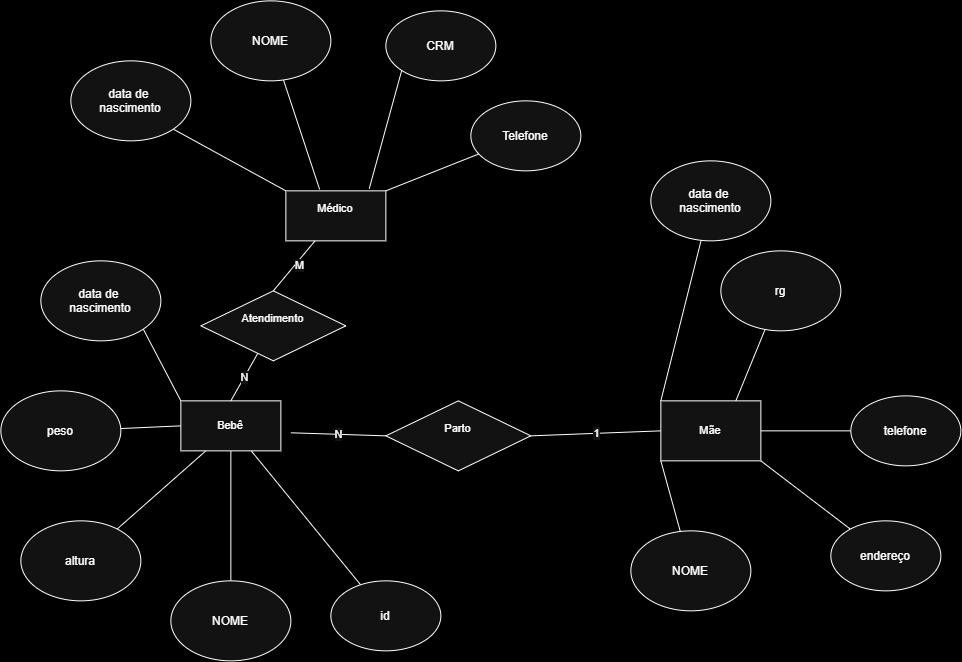

The diagram above was exported from draw.io. Its source (the exported page's mxGraphModel, read from the mxfile embedded in the PNG):
<mxGraphModel dx="1411" dy="1984" grid="1" gridSize="10" guides="1" tooltips="1" connect="1" arrows="1" fold="1" page="1" pageScale="1" pageWidth="827" pageHeight="1169" background="light-dark(#FFFFFF,#000000)" math="0" shadow="0">
  <root>
    <mxCell id="0" />
    <mxCell id="1" parent="0" />
    <mxCell id="fG5Hm2RyEf8I_6TbVoQY-7" edge="1" parent="1" style="edgeStyle=none;shape=connector;rounded=0;orthogonalLoop=1;jettySize=auto;html=1;entryX=0;entryY=0.5;entryDx=0;entryDy=0;strokeColor=default;align=center;verticalAlign=middle;fontFamily=Helvetica;fontSize=11;fontColor=default;labelBackgroundColor=default;endArrow=none;endFill=0;" target="fG5Hm2RyEf8I_6TbVoQY-4" value="N">
      <mxGeometry relative="1" as="geometry">
        <mxPoint x="310" y="281.9354838709677" as="sourcePoint" />
      </mxGeometry>
    </mxCell>
    <mxCell id="fG5Hm2RyEf8I_6TbVoQY-1" edge="1" parent="1" source="tOu7At1G6vRp0crdBYij-2" style="shape=connector;rounded=0;orthogonalLoop=1;jettySize=auto;html=1;exitX=0.5;exitY=0;exitDx=0;exitDy=0;strokeColor=default;align=center;verticalAlign=middle;fontFamily=Helvetica;fontSize=11;fontColor=default;labelBackgroundColor=default;endArrow=none;endFill=0;entryX=0.5;entryY=1;entryDx=0;entryDy=0;" target="fG5Hm2RyEf8I_6TbVoQY-19">
      <mxGeometry relative="1" as="geometry">
        <mxPoint x="250" y="310" as="targetPoint" />
      </mxGeometry>
    </mxCell>
    <mxCell id="tOu7At1G6vRp0crdBYij-2" parent="1" style="ellipse;whiteSpace=wrap;html=1;shapeInside=1;" value="NOME" vertex="1">
      <mxGeometry height="80" width="120" x="190" y="430" as="geometry" />
    </mxCell>
    <mxCell id="tOu7At1G6vRp0crdBYij-5" edge="1" parent="1" source="tOu7At1G6vRp0crdBYij-4" style="rounded=0;orthogonalLoop=1;jettySize=auto;html=1;endArrow=none;endFill=0;" target="fG5Hm2RyEf8I_6TbVoQY-19">
      <mxGeometry relative="1" as="geometry">
        <mxPoint x="275.1351351351352" y="310" as="targetPoint" />
      </mxGeometry>
    </mxCell>
    <mxCell id="tOu7At1G6vRp0crdBYij-4" parent="1" style="ellipse;whiteSpace=wrap;html=1;shapeInside=1;" value="id" vertex="1">
      <mxGeometry height="70" width="110" x="350" y="430" as="geometry" />
    </mxCell>
    <mxCell id="fG5Hm2RyEf8I_6TbVoQY-3" edge="1" parent="1" source="fG5Hm2RyEf8I_6TbVoQY-2" style="shape=connector;rounded=0;orthogonalLoop=1;jettySize=auto;html=1;entryX=0.25;entryY=1;entryDx=0;entryDy=0;strokeColor=default;align=center;verticalAlign=middle;fontFamily=Helvetica;fontSize=11;fontColor=default;labelBackgroundColor=default;endArrow=none;endFill=0;" target="fG5Hm2RyEf8I_6TbVoQY-19">
      <mxGeometry relative="1" as="geometry">
        <mxPoint x="250" y="310" as="targetPoint" />
      </mxGeometry>
    </mxCell>
    <mxCell id="fG5Hm2RyEf8I_6TbVoQY-2" parent="1" style="ellipse;whiteSpace=wrap;html=1;shapeInside=1;" value="altura" vertex="1">
      <mxGeometry height="80" width="120" x="40" y="370" as="geometry" />
    </mxCell>
    <mxCell id="fG5Hm2RyEf8I_6TbVoQY-4" parent="1" style="shape=rhombus;html=1;dashed=0;whiteSpace=wrap;perimeter=rhombusPerimeter;fontFamily=Helvetica;fontSize=11;fontColor=default;labelBackgroundColor=default;" value="Parto&lt;div&gt;&lt;br&gt;&lt;/div&gt;" vertex="1">
      <mxGeometry height="70" width="145" x="405" y="250" as="geometry" />
    </mxCell>
    <mxCell id="fG5Hm2RyEf8I_6TbVoQY-6" edge="1" parent="1" source="fG5Hm2RyEf8I_6TbVoQY-16" style="edgeStyle=none;shape=connector;rounded=0;orthogonalLoop=1;jettySize=auto;html=1;entryX=1;entryY=0.5;entryDx=0;entryDy=0;strokeColor=default;align=center;verticalAlign=middle;fontFamily=Helvetica;fontSize=11;fontColor=default;labelBackgroundColor=default;endArrow=none;endFill=0;exitX=0;exitY=0.5;exitDx=0;exitDy=0;" target="fG5Hm2RyEf8I_6TbVoQY-4" value="1">
      <mxGeometry relative="1" as="geometry">
        <mxPoint x="660" y="281.7647058823529" as="sourcePoint" />
      </mxGeometry>
    </mxCell>
    <mxCell id="fG5Hm2RyEf8I_6TbVoQY-11" edge="1" parent="1" source="fG5Hm2RyEf8I_6TbVoQY-10" style="edgeStyle=none;shape=connector;rounded=0;orthogonalLoop=1;jettySize=auto;html=1;entryX=0;entryY=0.5;entryDx=0;entryDy=0;strokeColor=default;align=center;verticalAlign=middle;fontFamily=Helvetica;fontSize=11;fontColor=default;labelBackgroundColor=default;endArrow=none;endFill=0;" target="fG5Hm2RyEf8I_6TbVoQY-19">
      <mxGeometry relative="1" as="geometry">
        <mxPoint x="190" y="280" as="targetPoint" />
      </mxGeometry>
    </mxCell>
    <mxCell id="fG5Hm2RyEf8I_6TbVoQY-10" parent="1" style="ellipse;whiteSpace=wrap;html=1;shapeInside=1;" value="peso&lt;div&gt;&lt;br/&gt;&lt;/div&gt;" vertex="1">
      <mxGeometry height="80" width="120" x="20" y="240" as="geometry" />
    </mxCell>
    <mxCell id="fG5Hm2RyEf8I_6TbVoQY-14" edge="1" parent="1" source="fG5Hm2RyEf8I_6TbVoQY-13" style="edgeStyle=none;shape=connector;rounded=0;orthogonalLoop=1;jettySize=auto;html=1;exitX=1;exitY=1;exitDx=0;exitDy=0;entryX=0;entryY=0;entryDx=0;entryDy=0;strokeColor=default;align=center;verticalAlign=middle;fontFamily=Helvetica;fontSize=11;fontColor=default;labelBackgroundColor=default;endArrow=none;endFill=0;" target="fG5Hm2RyEf8I_6TbVoQY-19">
      <mxGeometry relative="1" as="geometry">
        <mxPoint x="190" y="250" as="targetPoint" />
      </mxGeometry>
    </mxCell>
    <mxCell id="fG5Hm2RyEf8I_6TbVoQY-13" parent="1" style="ellipse;whiteSpace=wrap;html=1;shapeInside=1;" value="&lt;div&gt;data de&amp;nbsp;&lt;/div&gt;&lt;div&gt;nascimento&lt;/div&gt;&lt;div&gt;&lt;br&gt;&lt;/div&gt;" vertex="1">
      <mxGeometry height="80" width="120" x="60" y="110" as="geometry" />
    </mxCell>
    <mxCell id="fG5Hm2RyEf8I_6TbVoQY-35" edge="1" parent="1" source="fG5Hm2RyEf8I_6TbVoQY-15" style="edgeStyle=none;shape=connector;rounded=0;orthogonalLoop=1;jettySize=auto;html=1;entryX=0.5;entryY=0;entryDx=0;entryDy=0;strokeColor=default;align=center;verticalAlign=middle;fontFamily=Helvetica;fontSize=11;fontColor=default;labelBackgroundColor=default;endArrow=none;endFill=0;" target="fG5Hm2RyEf8I_6TbVoQY-34">
      <mxGeometry relative="1" as="geometry" />
    </mxCell>
    <mxCell id="fG5Hm2RyEf8I_6TbVoQY-37" connectable="0" parent="fG5Hm2RyEf8I_6TbVoQY-35" style="edgeLabel;html=1;align=center;verticalAlign=middle;resizable=0;points=[];fontFamily=Helvetica;fontSize=11;fontColor=default;labelBackgroundColor=default;" value="M" vertex="1">
      <mxGeometry relative="1" x="-0.08" y="3" as="geometry">
        <mxPoint as="offset" />
      </mxGeometry>
    </mxCell>
    <mxCell id="fG5Hm2RyEf8I_6TbVoQY-39" edge="1" parent="1" source="fG5Hm2RyEf8I_6TbVoQY-15" style="edgeStyle=none;shape=connector;rounded=0;orthogonalLoop=1;jettySize=auto;html=1;exitX=0;exitY=0;exitDx=0;exitDy=0;entryX=1;entryY=1;entryDx=0;entryDy=0;strokeColor=default;align=center;verticalAlign=middle;fontFamily=Helvetica;fontSize=11;fontColor=default;labelBackgroundColor=default;endArrow=none;endFill=0;" target="fG5Hm2RyEf8I_6TbVoQY-38">
      <mxGeometry relative="1" as="geometry" />
    </mxCell>
    <mxCell id="fG5Hm2RyEf8I_6TbVoQY-15" parent="1" style="html=1;dashed=0;whiteSpace=wrap;fontFamily=Helvetica;fontSize=11;fontColor=default;labelBackgroundColor=default;" value="Médico&lt;div&gt;&lt;br&gt;&lt;/div&gt;" vertex="1">
      <mxGeometry height="50" width="100" x="305" y="40" as="geometry" />
    </mxCell>
    <mxCell id="fG5Hm2RyEf8I_6TbVoQY-16" parent="1" style="html=1;dashed=0;whiteSpace=wrap;fontFamily=Helvetica;fontSize=11;fontColor=default;labelBackgroundColor=default;" value="&lt;div&gt;Mãe&lt;/div&gt;" vertex="1">
      <mxGeometry height="60" width="100" x="680" y="250" as="geometry" />
    </mxCell>
    <mxCell id="fG5Hm2RyEf8I_6TbVoQY-19" parent="1" style="html=1;dashed=0;whiteSpace=wrap;fontFamily=Helvetica;fontSize=11;fontColor=default;labelBackgroundColor=default;" value="Bebê" vertex="1">
      <mxGeometry height="50" width="100" x="200" y="250" as="geometry" />
    </mxCell>
    <mxCell id="fG5Hm2RyEf8I_6TbVoQY-23" edge="1" parent="1" source="fG5Hm2RyEf8I_6TbVoQY-22" style="edgeStyle=none;shape=connector;rounded=0;orthogonalLoop=1;jettySize=auto;html=1;entryX=0;entryY=1;entryDx=0;entryDy=0;strokeColor=default;align=center;verticalAlign=middle;fontFamily=Helvetica;fontSize=11;fontColor=default;labelBackgroundColor=default;endArrow=none;endFill=0;" target="fG5Hm2RyEf8I_6TbVoQY-16">
      <mxGeometry relative="1" as="geometry" />
    </mxCell>
    <mxCell id="fG5Hm2RyEf8I_6TbVoQY-22" parent="1" style="ellipse;whiteSpace=wrap;html=1;shapeInside=1;" value="NOME" vertex="1">
      <mxGeometry height="80" width="120" x="650" y="380" as="geometry" />
    </mxCell>
    <mxCell id="fG5Hm2RyEf8I_6TbVoQY-25" edge="1" parent="1" source="fG5Hm2RyEf8I_6TbVoQY-24" style="edgeStyle=none;shape=connector;rounded=0;orthogonalLoop=1;jettySize=auto;html=1;entryX=0;entryY=0;entryDx=0;entryDy=0;strokeColor=default;align=center;verticalAlign=middle;fontFamily=Helvetica;fontSize=11;fontColor=default;labelBackgroundColor=default;endArrow=none;endFill=0;" target="fG5Hm2RyEf8I_6TbVoQY-16">
      <mxGeometry relative="1" as="geometry" />
    </mxCell>
    <mxCell id="fG5Hm2RyEf8I_6TbVoQY-24" parent="1" style="ellipse;whiteSpace=wrap;html=1;shapeInside=1;" value="&lt;div&gt;data de&amp;nbsp;&lt;/div&gt;&lt;div&gt;nascimento&lt;/div&gt;&lt;div&gt;&lt;br&gt;&lt;/div&gt;" vertex="1">
      <mxGeometry height="80" width="120" x="670" y="10" as="geometry" />
    </mxCell>
    <mxCell id="fG5Hm2RyEf8I_6TbVoQY-31" edge="1" parent="1" source="fG5Hm2RyEf8I_6TbVoQY-26" style="edgeStyle=none;shape=connector;rounded=0;orthogonalLoop=1;jettySize=auto;html=1;entryX=0.75;entryY=0;entryDx=0;entryDy=0;strokeColor=default;align=center;verticalAlign=middle;fontFamily=Helvetica;fontSize=11;fontColor=default;labelBackgroundColor=default;endArrow=none;endFill=0;" target="fG5Hm2RyEf8I_6TbVoQY-16">
      <mxGeometry relative="1" as="geometry" />
    </mxCell>
    <mxCell id="fG5Hm2RyEf8I_6TbVoQY-26" parent="1" style="ellipse;whiteSpace=wrap;html=1;shapeInside=1;" value="&lt;div&gt;rg&lt;/div&gt;" vertex="1">
      <mxGeometry height="80" width="120" x="740" y="100" as="geometry" />
    </mxCell>
    <mxCell id="fG5Hm2RyEf8I_6TbVoQY-29" edge="1" parent="1" source="fG5Hm2RyEf8I_6TbVoQY-28" style="edgeStyle=none;shape=connector;rounded=0;orthogonalLoop=1;jettySize=auto;html=1;entryX=1;entryY=0.5;entryDx=0;entryDy=0;strokeColor=default;align=center;verticalAlign=middle;fontFamily=Helvetica;fontSize=11;fontColor=default;labelBackgroundColor=default;endArrow=none;endFill=0;" target="fG5Hm2RyEf8I_6TbVoQY-16">
      <mxGeometry relative="1" as="geometry" />
    </mxCell>
    <mxCell id="fG5Hm2RyEf8I_6TbVoQY-28" parent="1" style="ellipse;whiteSpace=wrap;html=1;shapeInside=1;" value="telefone&lt;div&gt;&lt;br/&gt;&lt;/div&gt;" vertex="1">
      <mxGeometry height="70" width="110" x="870" y="245" as="geometry" />
    </mxCell>
    <mxCell id="fG5Hm2RyEf8I_6TbVoQY-33" edge="1" parent="1" source="fG5Hm2RyEf8I_6TbVoQY-32" style="edgeStyle=none;shape=connector;rounded=0;orthogonalLoop=1;jettySize=auto;html=1;entryX=1;entryY=1;entryDx=0;entryDy=0;strokeColor=default;align=center;verticalAlign=middle;fontFamily=Helvetica;fontSize=11;fontColor=default;labelBackgroundColor=default;endArrow=none;endFill=0;" target="fG5Hm2RyEf8I_6TbVoQY-16">
      <mxGeometry relative="1" as="geometry" />
    </mxCell>
    <mxCell id="fG5Hm2RyEf8I_6TbVoQY-32" parent="1" style="ellipse;whiteSpace=wrap;html=1;shapeInside=1;" value="&lt;div&gt;endereço&lt;/div&gt;&lt;div&gt;&lt;br&gt;&lt;/div&gt;" vertex="1">
      <mxGeometry height="70" width="110" x="850" y="370" as="geometry" />
    </mxCell>
    <mxCell id="fG5Hm2RyEf8I_6TbVoQY-36" edge="1" parent="1" source="fG5Hm2RyEf8I_6TbVoQY-34" style="edgeStyle=none;shape=connector;rounded=0;orthogonalLoop=1;jettySize=auto;html=1;entryX=0.5;entryY=0;entryDx=0;entryDy=0;strokeColor=default;align=center;verticalAlign=middle;fontFamily=Helvetica;fontSize=11;fontColor=default;labelBackgroundColor=default;endArrow=none;endFill=0;" target="fG5Hm2RyEf8I_6TbVoQY-19" value="N">
      <mxGeometry relative="1" as="geometry" />
    </mxCell>
    <mxCell id="fG5Hm2RyEf8I_6TbVoQY-34" parent="1" style="shape=rhombus;html=1;dashed=0;whiteSpace=wrap;perimeter=rhombusPerimeter;fontFamily=Helvetica;fontSize=11;fontColor=default;labelBackgroundColor=default;" value="&lt;div&gt;Atendimento&lt;/div&gt;&lt;div&gt;&lt;br&gt;&lt;/div&gt;" vertex="1">
      <mxGeometry height="70" width="145" x="220" y="140" as="geometry" />
    </mxCell>
    <mxCell id="fG5Hm2RyEf8I_6TbVoQY-38" parent="1" style="ellipse;whiteSpace=wrap;html=1;shapeInside=1;" value="&lt;div&gt;data de&amp;nbsp;&lt;/div&gt;&lt;div&gt;nascimento&lt;/div&gt;&lt;div&gt;&lt;br&gt;&lt;/div&gt;" vertex="1">
      <mxGeometry height="80" width="120" x="90" y="-90" as="geometry" />
    </mxCell>
    <mxCell id="fG5Hm2RyEf8I_6TbVoQY-40" parent="1" style="ellipse;whiteSpace=wrap;html=1;shapeInside=1;" value="NOME" vertex="1">
      <mxGeometry height="80" width="120" x="230" y="-150" as="geometry" />
    </mxCell>
    <mxCell id="fG5Hm2RyEf8I_6TbVoQY-41" edge="1" parent="1" source="fG5Hm2RyEf8I_6TbVoQY-40" style="edgeStyle=none;shape=connector;rounded=0;orthogonalLoop=1;jettySize=auto;html=1;entryX=0.338;entryY=-0.028;entryDx=0;entryDy=0;entryPerimeter=0;strokeColor=default;align=center;verticalAlign=middle;fontFamily=Helvetica;fontSize=11;fontColor=default;labelBackgroundColor=default;endArrow=none;endFill=0;" target="fG5Hm2RyEf8I_6TbVoQY-15">
      <mxGeometry relative="1" as="geometry" />
    </mxCell>
    <mxCell id="fG5Hm2RyEf8I_6TbVoQY-42" parent="1" style="ellipse;whiteSpace=wrap;html=1;shapeInside=1;" value="CRM" vertex="1">
      <mxGeometry height="70" width="110" x="405" y="-140" as="geometry" />
    </mxCell>
    <mxCell id="fG5Hm2RyEf8I_6TbVoQY-43" edge="1" parent="1" source="fG5Hm2RyEf8I_6TbVoQY-42" style="edgeStyle=none;shape=connector;rounded=0;orthogonalLoop=1;jettySize=auto;html=1;exitX=0;exitY=1;exitDx=0;exitDy=0;entryX=0.834;entryY=-0.044;entryDx=0;entryDy=0;entryPerimeter=0;strokeColor=default;align=center;verticalAlign=middle;fontFamily=Helvetica;fontSize=11;fontColor=default;labelBackgroundColor=default;endArrow=none;endFill=0;" target="fG5Hm2RyEf8I_6TbVoQY-15">
      <mxGeometry relative="1" as="geometry" />
    </mxCell>
    <mxCell id="fG5Hm2RyEf8I_6TbVoQY-45" edge="1" parent="1" source="fG5Hm2RyEf8I_6TbVoQY-44" style="edgeStyle=none;shape=connector;rounded=0;orthogonalLoop=1;jettySize=auto;html=1;entryX=1;entryY=0;entryDx=0;entryDy=0;strokeColor=default;align=center;verticalAlign=middle;fontFamily=Helvetica;fontSize=11;fontColor=default;labelBackgroundColor=default;endArrow=none;endFill=0;" target="fG5Hm2RyEf8I_6TbVoQY-15">
      <mxGeometry relative="1" as="geometry" />
    </mxCell>
    <mxCell id="fG5Hm2RyEf8I_6TbVoQY-44" parent="1" style="ellipse;whiteSpace=wrap;html=1;shapeInside=1;" value="Telefone&lt;div&gt;&lt;br/&gt;&lt;/div&gt;" vertex="1">
      <mxGeometry height="70" width="110" x="490" y="-50" as="geometry" />
    </mxCell>
  </root>
</mxGraphModel>